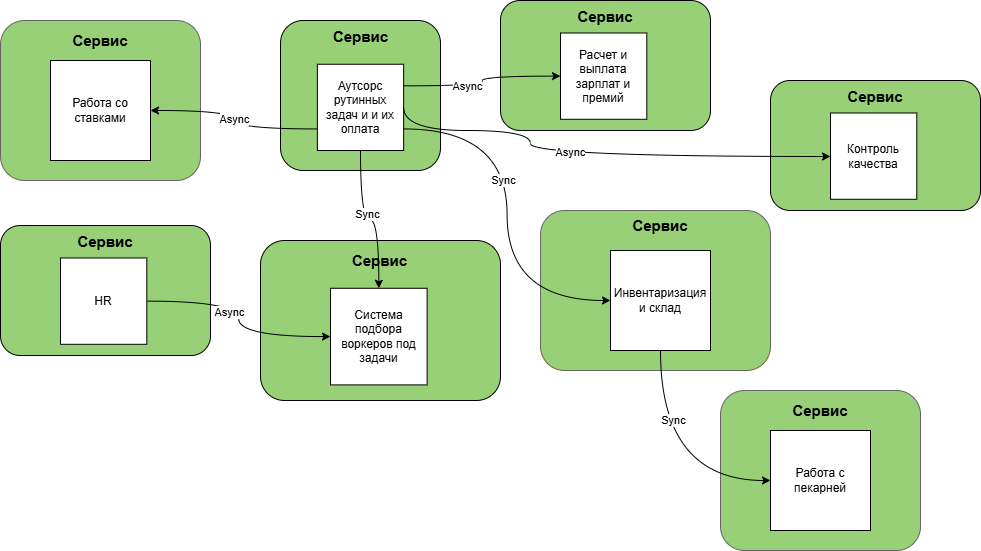

The diagram above was exported from draw.io. Its source (the exported page's mxGraphModel, read from the mxfile embedded in the PNG):
<mxGraphModel dx="1376" dy="728" grid="1" gridSize="10" guides="1" tooltips="1" connect="1" arrows="1" fold="1" page="1" pageScale="1" pageWidth="827" pageHeight="1169" math="0" shadow="0">
  <root>
    <mxCell id="0" />
    <mxCell id="1" parent="0" />
    <mxCell id="VALwPWcXxihX3Tdu12l5-11" value="" style="group;movable=1;resizable=1;rotatable=1;deletable=1;editable=1;locked=0;connectable=1;fillColor=default;" parent="1" vertex="1" connectable="0">
      <mxGeometry x="570" y="230" width="230" height="160" as="geometry" />
    </mxCell>
    <mxCell id="VALwPWcXxihX3Tdu12l5-1" value="" style="rounded=1;whiteSpace=wrap;html=1;fillColor=#97D077;fontColor=#333333;strokeColor=#666666;movable=1;resizable=1;rotatable=1;deletable=1;editable=1;locked=0;connectable=1;" parent="VALwPWcXxihX3Tdu12l5-11" vertex="1">
      <mxGeometry width="230" height="160" as="geometry" />
    </mxCell>
    <mxCell id="VALwPWcXxihX3Tdu12l5-5" value="Инвентаризация и склад" style="whiteSpace=wrap;html=1;aspect=fixed;movable=1;resizable=1;rotatable=1;deletable=1;editable=1;locked=0;connectable=1;" parent="VALwPWcXxihX3Tdu12l5-11" vertex="1">
      <mxGeometry x="70" y="40" width="100" height="100" as="geometry" />
    </mxCell>
    <mxCell id="VALwPWcXxihX3Tdu12l5-6" value="&lt;b&gt;&lt;font style=&quot;font-size: 15px;&quot;&gt;Сервис&lt;/font&gt;&lt;/b&gt;" style="text;html=1;align=center;verticalAlign=middle;whiteSpace=wrap;rounded=0;movable=1;resizable=1;rotatable=1;deletable=1;editable=1;locked=0;connectable=1;" parent="VALwPWcXxihX3Tdu12l5-11" vertex="1">
      <mxGeometry x="20" width="200" height="30" as="geometry" />
    </mxCell>
    <mxCell id="VALwPWcXxihX3Tdu12l5-12" value="" style="group" parent="1" vertex="1" connectable="0">
      <mxGeometry x="310" y="40" width="160" height="150" as="geometry" />
    </mxCell>
    <mxCell id="VALwPWcXxihX3Tdu12l5-3" value="" style="rounded=1;whiteSpace=wrap;html=1;fillColor=#97D077;" parent="VALwPWcXxihX3Tdu12l5-12" vertex="1">
      <mxGeometry width="160" height="150" as="geometry" />
    </mxCell>
    <mxCell id="VALwPWcXxihX3Tdu12l5-7" value="&lt;span style=&quot;font-size: 15px;&quot;&gt;&lt;b&gt;Сервис&lt;/b&gt;&lt;/span&gt;" style="text;html=1;align=center;verticalAlign=middle;whiteSpace=wrap;rounded=0;" parent="VALwPWcXxihX3Tdu12l5-12" vertex="1">
      <mxGeometry x="14.545454545454547" y="6.25" width="130.9090909090909" height="18.75" as="geometry" />
    </mxCell>
    <mxCell id="VALwPWcXxihX3Tdu12l5-8" value="Аутсорс рутинных задач и и их оплата" style="whiteSpace=wrap;html=1;aspect=fixed;" parent="VALwPWcXxihX3Tdu12l5-12" vertex="1">
      <mxGeometry x="36.879999999999995" y="43.75" width="86.25" height="86.25" as="geometry" />
    </mxCell>
    <mxCell id="VALwPWcXxihX3Tdu12l5-15" value="" style="group" parent="1" vertex="1" connectable="0">
      <mxGeometry x="290" y="260" width="240" height="160" as="geometry" />
    </mxCell>
    <mxCell id="VALwPWcXxihX3Tdu12l5-2" value="" style="rounded=1;whiteSpace=wrap;html=1;fillColor=#97D077;" parent="VALwPWcXxihX3Tdu12l5-15" vertex="1">
      <mxGeometry width="240" height="160" as="geometry" />
    </mxCell>
    <mxCell id="VALwPWcXxihX3Tdu12l5-13" value="Система подбора воркеров под задачи" style="whiteSpace=wrap;html=1;aspect=fixed;" parent="VALwPWcXxihX3Tdu12l5-15" vertex="1">
      <mxGeometry x="70" y="47.78" width="96.62" height="96.62" as="geometry" />
    </mxCell>
    <mxCell id="VALwPWcXxihX3Tdu12l5-14" value="&lt;font style=&quot;font-size: 15px;&quot;&gt;&lt;b style=&quot;&quot;&gt;Сервис&lt;/b&gt;&lt;/font&gt;" style="text;html=1;align=center;verticalAlign=middle;whiteSpace=wrap;rounded=0;" parent="VALwPWcXxihX3Tdu12l5-15" vertex="1">
      <mxGeometry x="14.399999999999999" y="6.666666666666666" width="211.2" height="26.666666666666664" as="geometry" />
    </mxCell>
    <mxCell id="VALwPWcXxihX3Tdu12l5-19" value="" style="group" parent="1" vertex="1" connectable="0">
      <mxGeometry x="30" y="245" width="210" height="130" as="geometry" />
    </mxCell>
    <mxCell id="VALwPWcXxihX3Tdu12l5-16" value="" style="rounded=1;whiteSpace=wrap;html=1;fillColor=#97D077;" parent="VALwPWcXxihX3Tdu12l5-19" vertex="1">
      <mxGeometry width="210" height="130" as="geometry" />
    </mxCell>
    <mxCell id="VALwPWcXxihX3Tdu12l5-17" value="HR" style="whiteSpace=wrap;html=1;aspect=fixed;" parent="VALwPWcXxihX3Tdu12l5-19" vertex="1">
      <mxGeometry x="60" y="32.5" width="86.29" height="86.29" as="geometry" />
    </mxCell>
    <mxCell id="VALwPWcXxihX3Tdu12l5-18" value="&lt;font style=&quot;font-size: 15px;&quot;&gt;&lt;b&gt;Сервис&lt;/b&gt;&lt;/font&gt;" style="text;html=1;align=center;verticalAlign=middle;whiteSpace=wrap;rounded=0;" parent="VALwPWcXxihX3Tdu12l5-19" vertex="1">
      <mxGeometry x="10" y="6.5" width="190" height="19.5" as="geometry" />
    </mxCell>
    <mxCell id="VALwPWcXxihX3Tdu12l5-21" value="" style="group" parent="1" vertex="1" connectable="0">
      <mxGeometry x="30" y="40" width="200" height="160" as="geometry" />
    </mxCell>
    <mxCell id="VALwPWcXxihX3Tdu12l5-22" value="" style="rounded=1;whiteSpace=wrap;html=1;fillColor=#97D077;fontColor=#333333;strokeColor=#666666;movable=1;resizable=1;rotatable=1;deletable=1;editable=1;locked=0;connectable=1;" parent="VALwPWcXxihX3Tdu12l5-21" vertex="1">
      <mxGeometry width="200" height="160" as="geometry" />
    </mxCell>
    <mxCell id="VALwPWcXxihX3Tdu12l5-23" value="Работа со ставками" style="whiteSpace=wrap;html=1;aspect=fixed;movable=1;resizable=1;rotatable=1;deletable=1;editable=1;locked=0;connectable=1;" parent="VALwPWcXxihX3Tdu12l5-21" vertex="1">
      <mxGeometry x="50" y="40" width="100" height="100" as="geometry" />
    </mxCell>
    <mxCell id="VALwPWcXxihX3Tdu12l5-24" value="&lt;span style=&quot;font-size: 15px;&quot;&gt;&lt;b&gt;Сервис&lt;/b&gt;&lt;/span&gt;" style="text;html=1;align=center;verticalAlign=middle;whiteSpace=wrap;rounded=0;movable=1;resizable=1;rotatable=1;deletable=1;editable=1;locked=0;connectable=1;" parent="VALwPWcXxihX3Tdu12l5-21" vertex="1">
      <mxGeometry x="23.076923076923077" y="8" width="153.84615384615384" height="24" as="geometry" />
    </mxCell>
    <mxCell id="VALwPWcXxihX3Tdu12l5-27" value="" style="group" parent="1" vertex="1" connectable="0">
      <mxGeometry x="800" y="100" width="210" height="130" as="geometry" />
    </mxCell>
    <mxCell id="VALwPWcXxihX3Tdu12l5-28" value="" style="rounded=1;whiteSpace=wrap;html=1;fillColor=#97D077;" parent="VALwPWcXxihX3Tdu12l5-27" vertex="1">
      <mxGeometry width="210" height="130" as="geometry" />
    </mxCell>
    <mxCell id="VALwPWcXxihX3Tdu12l5-29" value="Контроль качества" style="whiteSpace=wrap;html=1;aspect=fixed;" parent="VALwPWcXxihX3Tdu12l5-27" vertex="1">
      <mxGeometry x="60" y="32.5" width="86.29" height="86.29" as="geometry" />
    </mxCell>
    <mxCell id="VALwPWcXxihX3Tdu12l5-30" value="&lt;font style=&quot;font-size: 15px;&quot;&gt;&lt;b&gt;Сервис&lt;/b&gt;&lt;/font&gt;" style="text;html=1;align=center;verticalAlign=middle;whiteSpace=wrap;rounded=0;" parent="VALwPWcXxihX3Tdu12l5-27" vertex="1">
      <mxGeometry x="10" y="6.5" width="190" height="19.5" as="geometry" />
    </mxCell>
    <mxCell id="VALwPWcXxihX3Tdu12l5-31" value="" style="group;fillColor=default;" parent="1" vertex="1" connectable="0">
      <mxGeometry x="750" y="410" width="200" height="160" as="geometry" />
    </mxCell>
    <mxCell id="VALwPWcXxihX3Tdu12l5-32" value="" style="rounded=1;whiteSpace=wrap;html=1;fillColor=#97D077;fontColor=#333333;strokeColor=#666666;movable=1;resizable=1;rotatable=1;deletable=1;editable=1;locked=0;connectable=1;" parent="VALwPWcXxihX3Tdu12l5-31" vertex="1">
      <mxGeometry width="200" height="160" as="geometry" />
    </mxCell>
    <mxCell id="VALwPWcXxihX3Tdu12l5-33" value="Работа с пекарней" style="whiteSpace=wrap;html=1;aspect=fixed;movable=1;resizable=1;rotatable=1;deletable=1;editable=1;locked=0;connectable=1;" parent="VALwPWcXxihX3Tdu12l5-31" vertex="1">
      <mxGeometry x="50" y="40" width="100" height="100" as="geometry" />
    </mxCell>
    <mxCell id="VALwPWcXxihX3Tdu12l5-34" value="&lt;span style=&quot;font-size: 15px;&quot;&gt;&lt;b&gt;Сервис&lt;/b&gt;&lt;/span&gt;" style="text;html=1;align=center;verticalAlign=middle;whiteSpace=wrap;rounded=0;movable=1;resizable=1;rotatable=1;deletable=1;editable=1;locked=0;connectable=1;" parent="VALwPWcXxihX3Tdu12l5-31" vertex="1">
      <mxGeometry x="23.076923076923077" y="8" width="153.84615384615384" height="24" as="geometry" />
    </mxCell>
    <mxCell id="CZGRZXEkfZqimVmCEU0a-1" value="" style="group" vertex="1" connectable="0" parent="1">
      <mxGeometry x="530" y="20" width="210" height="130" as="geometry" />
    </mxCell>
    <mxCell id="CZGRZXEkfZqimVmCEU0a-2" value="" style="rounded=1;whiteSpace=wrap;html=1;fillColor=#97D077;" vertex="1" parent="CZGRZXEkfZqimVmCEU0a-1">
      <mxGeometry width="210" height="130" as="geometry" />
    </mxCell>
    <mxCell id="CZGRZXEkfZqimVmCEU0a-3" value="Расчет и выплата зарплат и премий" style="whiteSpace=wrap;html=1;aspect=fixed;" vertex="1" parent="CZGRZXEkfZqimVmCEU0a-1">
      <mxGeometry x="60" y="32.5" width="86.29" height="86.29" as="geometry" />
    </mxCell>
    <mxCell id="CZGRZXEkfZqimVmCEU0a-4" value="&lt;font style=&quot;font-size: 15px;&quot;&gt;&lt;b&gt;Сервис&lt;/b&gt;&lt;/font&gt;" style="text;html=1;align=center;verticalAlign=middle;whiteSpace=wrap;rounded=0;" vertex="1" parent="CZGRZXEkfZqimVmCEU0a-1">
      <mxGeometry x="10" y="6.5" width="190" height="19.5" as="geometry" />
    </mxCell>
    <mxCell id="CZGRZXEkfZqimVmCEU0a-5" style="edgeStyle=orthogonalEdgeStyle;rounded=0;orthogonalLoop=1;jettySize=auto;html=1;exitX=1;exitY=0.25;exitDx=0;exitDy=0;entryX=0;entryY=0.5;entryDx=0;entryDy=0;curved=1;" edge="1" parent="1" source="VALwPWcXxihX3Tdu12l5-8" target="CZGRZXEkfZqimVmCEU0a-3">
      <mxGeometry relative="1" as="geometry" />
    </mxCell>
    <mxCell id="CZGRZXEkfZqimVmCEU0a-14" value="Async" style="edgeLabel;html=1;align=center;verticalAlign=middle;resizable=0;points=[];" vertex="1" connectable="0" parent="CZGRZXEkfZqimVmCEU0a-5">
      <mxGeometry x="-0.2386" relative="1" as="geometry">
        <mxPoint as="offset" />
      </mxGeometry>
    </mxCell>
    <mxCell id="CZGRZXEkfZqimVmCEU0a-7" style="edgeStyle=orthogonalEdgeStyle;rounded=0;orthogonalLoop=1;jettySize=auto;html=1;exitX=1;exitY=0.75;exitDx=0;exitDy=0;entryX=0;entryY=0.5;entryDx=0;entryDy=0;curved=1;" edge="1" parent="1" source="VALwPWcXxihX3Tdu12l5-8" target="VALwPWcXxihX3Tdu12l5-5">
      <mxGeometry relative="1" as="geometry" />
    </mxCell>
    <mxCell id="CZGRZXEkfZqimVmCEU0a-16" value="Sync" style="edgeLabel;html=1;align=center;verticalAlign=middle;resizable=0;points=[];" vertex="1" connectable="0" parent="CZGRZXEkfZqimVmCEU0a-7">
      <mxGeometry x="-0.1829" y="-4" relative="1" as="geometry">
        <mxPoint as="offset" />
      </mxGeometry>
    </mxCell>
    <mxCell id="CZGRZXEkfZqimVmCEU0a-8" style="edgeStyle=orthogonalEdgeStyle;rounded=0;orthogonalLoop=1;jettySize=auto;html=1;exitX=0.5;exitY=1;exitDx=0;exitDy=0;entryX=0;entryY=0.5;entryDx=0;entryDy=0;curved=1;" edge="1" parent="1" source="VALwPWcXxihX3Tdu12l5-5" target="VALwPWcXxihX3Tdu12l5-33">
      <mxGeometry relative="1" as="geometry" />
    </mxCell>
    <mxCell id="CZGRZXEkfZqimVmCEU0a-17" value="Sync" style="edgeLabel;html=1;align=center;verticalAlign=middle;resizable=0;points=[];" vertex="1" connectable="0" parent="CZGRZXEkfZqimVmCEU0a-8">
      <mxGeometry x="-0.4288" y="12" relative="1" as="geometry">
        <mxPoint as="offset" />
      </mxGeometry>
    </mxCell>
    <mxCell id="CZGRZXEkfZqimVmCEU0a-9" style="edgeStyle=orthogonalEdgeStyle;rounded=0;orthogonalLoop=1;jettySize=auto;html=1;exitX=0.5;exitY=1;exitDx=0;exitDy=0;curved=1;" edge="1" parent="1" source="VALwPWcXxihX3Tdu12l5-8" target="VALwPWcXxihX3Tdu12l5-13">
      <mxGeometry relative="1" as="geometry" />
    </mxCell>
    <mxCell id="CZGRZXEkfZqimVmCEU0a-18" value="Sync" style="edgeLabel;html=1;align=center;verticalAlign=middle;resizable=0;points=[];" vertex="1" connectable="0" parent="CZGRZXEkfZqimVmCEU0a-9">
      <mxGeometry x="-0.1986" y="6" relative="1" as="geometry">
        <mxPoint as="offset" />
      </mxGeometry>
    </mxCell>
    <mxCell id="CZGRZXEkfZqimVmCEU0a-10" style="edgeStyle=orthogonalEdgeStyle;rounded=0;orthogonalLoop=1;jettySize=auto;html=1;exitX=1;exitY=0.5;exitDx=0;exitDy=0;curved=1;entryX=0;entryY=0.5;entryDx=0;entryDy=0;" edge="1" parent="1" source="VALwPWcXxihX3Tdu12l5-17" target="VALwPWcXxihX3Tdu12l5-13">
      <mxGeometry relative="1" as="geometry" />
    </mxCell>
    <mxCell id="CZGRZXEkfZqimVmCEU0a-13" value="Async" style="edgeLabel;html=1;align=center;verticalAlign=middle;resizable=0;points=[];" vertex="1" connectable="0" parent="CZGRZXEkfZqimVmCEU0a-10">
      <mxGeometry x="-0.0616" y="-10" relative="1" as="geometry">
        <mxPoint as="offset" />
      </mxGeometry>
    </mxCell>
    <mxCell id="CZGRZXEkfZqimVmCEU0a-11" style="edgeStyle=orthogonalEdgeStyle;rounded=0;orthogonalLoop=1;jettySize=auto;html=1;exitX=1;exitY=0.5;exitDx=0;exitDy=0;curved=1;" edge="1" parent="1" source="VALwPWcXxihX3Tdu12l5-8" target="VALwPWcXxihX3Tdu12l5-29">
      <mxGeometry relative="1" as="geometry">
        <Array as="points">
          <mxPoint x="433" y="150" />
          <mxPoint x="560" y="150" />
          <mxPoint x="560" y="176" />
        </Array>
      </mxGeometry>
    </mxCell>
    <mxCell id="CZGRZXEkfZqimVmCEU0a-15" value="Async" style="edgeLabel;html=1;align=center;verticalAlign=middle;resizable=0;points=[];" vertex="1" connectable="0" parent="CZGRZXEkfZqimVmCEU0a-11">
      <mxGeometry x="-0.0943" y="5" relative="1" as="geometry">
        <mxPoint as="offset" />
      </mxGeometry>
    </mxCell>
    <mxCell id="CZGRZXEkfZqimVmCEU0a-12" value="Async" style="edgeStyle=orthogonalEdgeStyle;rounded=0;orthogonalLoop=1;jettySize=auto;html=1;exitX=0;exitY=0.75;exitDx=0;exitDy=0;entryX=1;entryY=0.5;entryDx=0;entryDy=0;curved=1;" edge="1" parent="1" source="VALwPWcXxihX3Tdu12l5-8" target="VALwPWcXxihX3Tdu12l5-23">
      <mxGeometry relative="1" as="geometry" />
    </mxCell>
  </root>
</mxGraphModel>